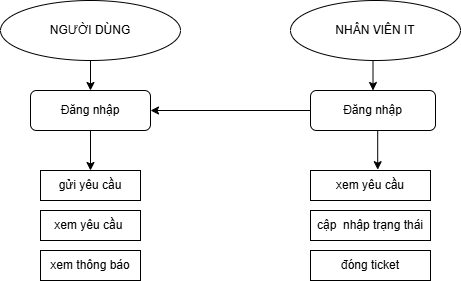

The diagram above was exported from draw.io. Its source (the exported page's mxGraphModel, read from the mxfile embedded in the PNG):
<mxGraphModel dx="1042" dy="626" grid="1" gridSize="10" guides="1" tooltips="1" connect="1" arrows="1" fold="1" page="1" pageScale="1" pageWidth="850" pageHeight="1100" math="0" shadow="0">
  <root>
    <mxCell id="0" />
    <mxCell id="1" parent="0" />
    <mxCell id="v7nCl44CUVeBXzXwfvW6-6" value="gửi yêu cầu" style="rounded=0;whiteSpace=wrap;html=1;" parent="1" vertex="1">
      <mxGeometry x="200" y="240" width="100" height="30" as="geometry" />
    </mxCell>
    <mxCell id="v7nCl44CUVeBXzXwfvW6-8" value="xem yêu cầu&amp;nbsp;" style="rounded=0;whiteSpace=wrap;html=1;" parent="1" vertex="1">
      <mxGeometry x="200" y="280" width="100" height="30" as="geometry" />
    </mxCell>
    <mxCell id="v7nCl44CUVeBXzXwfvW6-9" value="xem thông báo" style="rounded=0;whiteSpace=wrap;html=1;" parent="1" vertex="1">
      <mxGeometry x="200" y="320" width="100" height="30" as="geometry" />
    </mxCell>
    <mxCell id="v7nCl44CUVeBXzXwfvW6-14" value="xem yêu cầu" style="rounded=0;whiteSpace=wrap;html=1;" parent="1" vertex="1">
      <mxGeometry x="470" y="240" width="120" height="30" as="geometry" />
    </mxCell>
    <mxCell id="v7nCl44CUVeBXzXwfvW6-15" value="cập&amp;nbsp; nhập trạng thái" style="rounded=0;whiteSpace=wrap;html=1;" parent="1" vertex="1">
      <mxGeometry x="470" y="280" width="120" height="30" as="geometry" />
    </mxCell>
    <mxCell id="v7nCl44CUVeBXzXwfvW6-16" value="đóng ticket" style="rounded=0;whiteSpace=wrap;html=1;" parent="1" vertex="1">
      <mxGeometry x="470" y="320" width="120" height="30" as="geometry" />
    </mxCell>
    <mxCell id="2ofPRlC9A1eZg0uDopwb-11" style="edgeStyle=orthogonalEdgeStyle;rounded=0;orthogonalLoop=1;jettySize=auto;html=1;exitX=0.5;exitY=1;exitDx=0;exitDy=0;" edge="1" parent="1" source="2ofPRlC9A1eZg0uDopwb-6" target="2ofPRlC9A1eZg0uDopwb-8">
      <mxGeometry relative="1" as="geometry" />
    </mxCell>
    <mxCell id="2ofPRlC9A1eZg0uDopwb-6" value="NGƯỜI DÙNG" style="ellipse;whiteSpace=wrap;html=1;" vertex="1" parent="1">
      <mxGeometry x="160" y="70" width="180" height="60" as="geometry" />
    </mxCell>
    <mxCell id="2ofPRlC9A1eZg0uDopwb-14" style="edgeStyle=orthogonalEdgeStyle;rounded=0;orthogonalLoop=1;jettySize=auto;html=1;exitX=0.5;exitY=1;exitDx=0;exitDy=0;entryX=0.5;entryY=0;entryDx=0;entryDy=0;" edge="1" parent="1" source="2ofPRlC9A1eZg0uDopwb-7" target="2ofPRlC9A1eZg0uDopwb-9">
      <mxGeometry relative="1" as="geometry" />
    </mxCell>
    <mxCell id="2ofPRlC9A1eZg0uDopwb-7" value="NHÂN VIÊN IT" style="ellipse;whiteSpace=wrap;html=1;" vertex="1" parent="1">
      <mxGeometry x="450" y="70" width="170" height="60" as="geometry" />
    </mxCell>
    <mxCell id="2ofPRlC9A1eZg0uDopwb-15" style="edgeStyle=orthogonalEdgeStyle;rounded=0;orthogonalLoop=1;jettySize=auto;html=1;exitX=0.5;exitY=1;exitDx=0;exitDy=0;entryX=0.5;entryY=0;entryDx=0;entryDy=0;" edge="1" parent="1" source="2ofPRlC9A1eZg0uDopwb-8" target="v7nCl44CUVeBXzXwfvW6-6">
      <mxGeometry relative="1" as="geometry" />
    </mxCell>
    <mxCell id="2ofPRlC9A1eZg0uDopwb-8" value="Đăng nhập" style="rounded=1;whiteSpace=wrap;html=1;" vertex="1" parent="1">
      <mxGeometry x="190" y="160" width="120" height="40" as="geometry" />
    </mxCell>
    <mxCell id="2ofPRlC9A1eZg0uDopwb-20" style="edgeStyle=orthogonalEdgeStyle;rounded=0;orthogonalLoop=1;jettySize=auto;html=1;exitX=0;exitY=0.5;exitDx=0;exitDy=0;entryX=1;entryY=0.5;entryDx=0;entryDy=0;" edge="1" parent="1" source="2ofPRlC9A1eZg0uDopwb-9" target="2ofPRlC9A1eZg0uDopwb-8">
      <mxGeometry relative="1" as="geometry" />
    </mxCell>
    <mxCell id="2ofPRlC9A1eZg0uDopwb-9" value="Đăng nhập" style="rounded=1;whiteSpace=wrap;html=1;" vertex="1" parent="1">
      <mxGeometry x="470" y="160" width="125" height="40" as="geometry" />
    </mxCell>
    <mxCell id="2ofPRlC9A1eZg0uDopwb-18" style="edgeStyle=orthogonalEdgeStyle;rounded=0;orthogonalLoop=1;jettySize=auto;html=1;exitX=0.5;exitY=1;exitDx=0;exitDy=0;entryX=0.56;entryY=-0.027;entryDx=0;entryDy=0;entryPerimeter=0;" edge="1" parent="1" source="2ofPRlC9A1eZg0uDopwb-9" target="v7nCl44CUVeBXzXwfvW6-14">
      <mxGeometry relative="1" as="geometry" />
    </mxCell>
  </root>
</mxGraphModel>